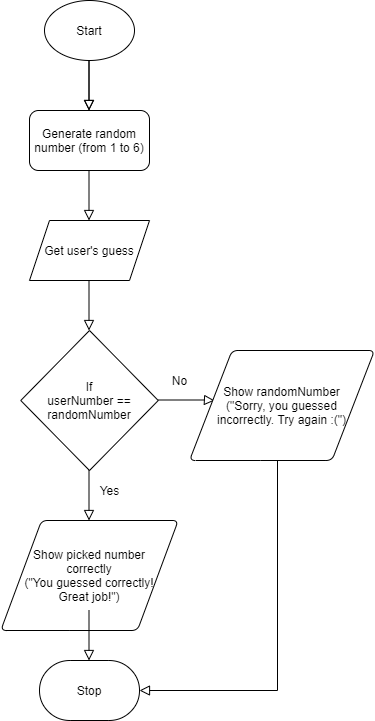

The diagram above was exported from draw.io. Its source (the exported page's mxGraphModel, read from the mxfile embedded in the PNG):
<mxGraphModel dx="782" dy="507" grid="1" gridSize="10" guides="1" tooltips="1" connect="1" arrows="1" fold="1" page="1" pageScale="1" pageWidth="827" pageHeight="1169" math="0" shadow="0">
  <root>
    <mxCell id="WIyWlLk6GJQsqaUBKTNV-0" />
    <mxCell id="WIyWlLk6GJQsqaUBKTNV-1" parent="WIyWlLk6GJQsqaUBKTNV-0" />
    <mxCell id="WIyWlLk6GJQsqaUBKTNV-2" value="" style="rounded=0;html=1;jettySize=auto;orthogonalLoop=1;fontSize=11;endArrow=block;endFill=0;endSize=8;strokeWidth=1;shadow=0;labelBackgroundColor=none;edgeStyle=orthogonalEdgeStyle;" parent="WIyWlLk6GJQsqaUBKTNV-1" edge="1">
      <mxGeometry relative="1" as="geometry">
        <mxPoint x="224.5" y="120" as="sourcePoint" />
        <mxPoint x="224.5" y="170" as="targetPoint" />
      </mxGeometry>
    </mxCell>
    <mxCell id="EJVsJLZKnvQaTSiLqkKH-0" value="Start" style="ellipse;whiteSpace=wrap;html=1;" vertex="1" parent="WIyWlLk6GJQsqaUBKTNV-1">
      <mxGeometry x="180" y="60" width="90" height="60" as="geometry" />
    </mxCell>
    <mxCell id="EJVsJLZKnvQaTSiLqkKH-1" value="Generate random number (from 1 to 6)" style="rounded=1;whiteSpace=wrap;html=1;" vertex="1" parent="WIyWlLk6GJQsqaUBKTNV-1">
      <mxGeometry x="165" y="170" width="120" height="60" as="geometry" />
    </mxCell>
    <mxCell id="EJVsJLZKnvQaTSiLqkKH-2" value="" style="rounded=0;html=1;jettySize=auto;orthogonalLoop=1;fontSize=11;endArrow=block;endFill=0;endSize=8;strokeWidth=1;shadow=0;labelBackgroundColor=none;edgeStyle=orthogonalEdgeStyle;" edge="1" parent="WIyWlLk6GJQsqaUBKTNV-1">
      <mxGeometry relative="1" as="geometry">
        <mxPoint x="224.5" y="120" as="sourcePoint" />
        <mxPoint x="224.5" y="170" as="targetPoint" />
      </mxGeometry>
    </mxCell>
    <mxCell id="EJVsJLZKnvQaTSiLqkKH-3" value="" style="rounded=0;html=1;jettySize=auto;orthogonalLoop=1;fontSize=11;endArrow=block;endFill=0;endSize=8;strokeWidth=1;shadow=0;labelBackgroundColor=none;edgeStyle=orthogonalEdgeStyle;" edge="1" parent="WIyWlLk6GJQsqaUBKTNV-1">
      <mxGeometry relative="1" as="geometry">
        <mxPoint x="224.5" y="230" as="sourcePoint" />
        <mxPoint x="224.5" y="280" as="targetPoint" />
      </mxGeometry>
    </mxCell>
    <mxCell id="EJVsJLZKnvQaTSiLqkKH-4" value="Get user's guess" style="shape=parallelogram;perimeter=parallelogramPerimeter;whiteSpace=wrap;html=1;fixedSize=1;" vertex="1" parent="WIyWlLk6GJQsqaUBKTNV-1">
      <mxGeometry x="165" y="280" width="120" height="60" as="geometry" />
    </mxCell>
    <mxCell id="EJVsJLZKnvQaTSiLqkKH-5" value="" style="rounded=0;html=1;jettySize=auto;orthogonalLoop=1;fontSize=11;endArrow=block;endFill=0;endSize=8;strokeWidth=1;shadow=0;labelBackgroundColor=none;edgeStyle=orthogonalEdgeStyle;" edge="1" parent="WIyWlLk6GJQsqaUBKTNV-1">
      <mxGeometry relative="1" as="geometry">
        <mxPoint x="224.5" y="340" as="sourcePoint" />
        <mxPoint x="224.5" y="390" as="targetPoint" />
      </mxGeometry>
    </mxCell>
    <mxCell id="EJVsJLZKnvQaTSiLqkKH-6" value="Stop" style="strokeWidth=1;html=1;shape=mxgraph.flowchart.terminator;whiteSpace=wrap;" vertex="1" parent="WIyWlLk6GJQsqaUBKTNV-1">
      <mxGeometry x="175" y="720" width="100" height="60" as="geometry" />
    </mxCell>
    <mxCell id="EJVsJLZKnvQaTSiLqkKH-7" value="If&lt;br&gt;userNumber == randomNumber" style="strokeWidth=1;html=1;shape=mxgraph.flowchart.decision;whiteSpace=wrap;" vertex="1" parent="WIyWlLk6GJQsqaUBKTNV-1">
      <mxGeometry x="156.25" y="390" width="137.5" height="140" as="geometry" />
    </mxCell>
    <mxCell id="EJVsJLZKnvQaTSiLqkKH-8" value="" style="rounded=0;html=1;jettySize=auto;orthogonalLoop=1;fontSize=11;endArrow=block;endFill=0;endSize=8;strokeWidth=1;shadow=0;labelBackgroundColor=none;edgeStyle=orthogonalEdgeStyle;" edge="1" parent="WIyWlLk6GJQsqaUBKTNV-1">
      <mxGeometry relative="1" as="geometry">
        <mxPoint x="224.5" y="530" as="sourcePoint" />
        <mxPoint x="224.5" y="580" as="targetPoint" />
      </mxGeometry>
    </mxCell>
    <mxCell id="EJVsJLZKnvQaTSiLqkKH-9" value="" style="rounded=0;html=1;jettySize=auto;orthogonalLoop=1;fontSize=11;endArrow=block;endFill=0;endSize=8;strokeWidth=1;shadow=0;labelBackgroundColor=none;edgeStyle=orthogonalEdgeStyle;" edge="1" parent="WIyWlLk6GJQsqaUBKTNV-1">
      <mxGeometry relative="1" as="geometry">
        <mxPoint x="293.75" y="459.5" as="sourcePoint" />
        <mxPoint x="350" y="460" as="targetPoint" />
        <Array as="points">
          <mxPoint x="340" y="460" />
          <mxPoint x="340" y="460" />
        </Array>
      </mxGeometry>
    </mxCell>
    <mxCell id="EJVsJLZKnvQaTSiLqkKH-11" value="Show picked number&lt;br&gt;correctly&lt;br&gt;(&quot;You guessed correctly!&lt;br&gt;Great job!&quot;)" style="shape=parallelogram;html=1;strokeWidth=1;perimeter=parallelogramPerimeter;whiteSpace=wrap;rounded=1;arcSize=12;size=0.23;" vertex="1" parent="WIyWlLk6GJQsqaUBKTNV-1">
      <mxGeometry x="136.25" y="580" width="177.5" height="110" as="geometry" />
    </mxCell>
    <mxCell id="EJVsJLZKnvQaTSiLqkKH-12" value="Yes" style="text;html=1;resizable=0;autosize=1;align=center;verticalAlign=middle;points=[];fillColor=none;strokeColor=none;rounded=0;" vertex="1" parent="WIyWlLk6GJQsqaUBKTNV-1">
      <mxGeometry x="230" y="540" width="30" height="20" as="geometry" />
    </mxCell>
    <mxCell id="EJVsJLZKnvQaTSiLqkKH-13" value="" style="rounded=0;html=1;jettySize=auto;orthogonalLoop=1;fontSize=11;endArrow=block;endFill=0;endSize=8;strokeWidth=1;shadow=0;labelBackgroundColor=none;edgeStyle=orthogonalEdgeStyle;" edge="1" parent="WIyWlLk6GJQsqaUBKTNV-1">
      <mxGeometry relative="1" as="geometry">
        <mxPoint x="224.5" y="670" as="sourcePoint" />
        <mxPoint x="224.5" y="720" as="targetPoint" />
      </mxGeometry>
    </mxCell>
    <mxCell id="EJVsJLZKnvQaTSiLqkKH-14" value="No" style="text;html=1;resizable=0;autosize=1;align=center;verticalAlign=middle;points=[];fillColor=none;strokeColor=none;rounded=0;" vertex="1" parent="WIyWlLk6GJQsqaUBKTNV-1">
      <mxGeometry x="300" y="430" width="30" height="20" as="geometry" />
    </mxCell>
    <mxCell id="EJVsJLZKnvQaTSiLqkKH-15" value="Show randomNumber&lt;br&gt;(&quot;Sorry, you guessed&lt;br&gt;incorrectly. Try again :(&quot;)" style="shape=parallelogram;html=1;strokeWidth=1;perimeter=parallelogramPerimeter;whiteSpace=wrap;rounded=1;arcSize=12;size=0.23;" vertex="1" parent="WIyWlLk6GJQsqaUBKTNV-1">
      <mxGeometry x="325" y="410" width="185" height="110" as="geometry" />
    </mxCell>
    <mxCell id="EJVsJLZKnvQaTSiLqkKH-16" value="" style="rounded=0;html=1;jettySize=auto;orthogonalLoop=1;fontSize=11;endArrow=block;endFill=0;endSize=8;strokeWidth=1;shadow=0;labelBackgroundColor=none;edgeStyle=orthogonalEdgeStyle;entryX=1;entryY=0.5;entryDx=0;entryDy=0;entryPerimeter=0;" edge="1" parent="WIyWlLk6GJQsqaUBKTNV-1" target="EJVsJLZKnvQaTSiLqkKH-6">
      <mxGeometry relative="1" as="geometry">
        <mxPoint x="413" y="520" as="sourcePoint" />
        <mxPoint x="413" y="760" as="targetPoint" />
        <Array as="points">
          <mxPoint x="413" y="750" />
        </Array>
      </mxGeometry>
    </mxCell>
  </root>
</mxGraphModel>